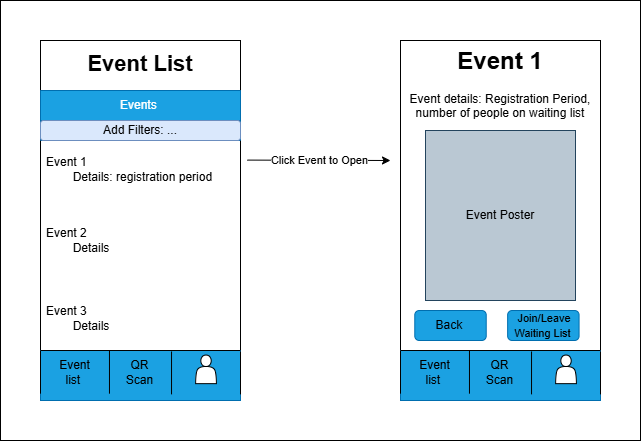

The diagram above was exported from draw.io. Its source (the exported page's mxGraphModel, read from the mxfile embedded in the PNG):
<mxGraphModel dx="1042" dy="535" grid="1" gridSize="10" guides="1" tooltips="1" connect="1" arrows="1" fold="1" page="1" pageScale="1" pageWidth="850" pageHeight="1100" math="0" shadow="0">
  <root>
    <mxCell id="0" />
    <mxCell id="1" parent="0" />
    <mxCell id="cS6o3MEowHF7GF4PK7st-7" parent="1" style="rounded=0;whiteSpace=wrap;html=1;" value="" vertex="1">
      <mxGeometry height="440" width="640" x="40" as="geometry" />
    </mxCell>
    <mxCell id="cS6o3MEowHF7GF4PK7st-1" connectable="0" parent="1" style="group" value="" vertex="1">
      <mxGeometry height="360" width="200" x="80" y="40" as="geometry" />
    </mxCell>
    <mxCell id="npCjKOBaiQAkyowfqx9T-1" parent="cS6o3MEowHF7GF4PK7st-1" style="rounded=0;whiteSpace=wrap;html=1;container=0;movable=1;resizable=1;rotatable=1;deletable=1;editable=1;locked=0;connectable=1;" value="" vertex="1">
      <mxGeometry height="360" width="200" as="geometry" />
    </mxCell>
    <mxCell id="npCjKOBaiQAkyowfqx9T-2" parent="cS6o3MEowHF7GF4PK7st-1" style="swimlane;fontStyle=0;childLayout=stackLayout;horizontal=1;startSize=30;horizontalStack=0;resizeParent=1;resizeParentMax=0;resizeLast=0;collapsible=1;marginBottom=0;whiteSpace=wrap;html=1;fillColor=#1ba1e2;strokeColor=#006EAF;fontColor=#ffffff;movable=1;resizable=1;rotatable=1;deletable=1;editable=1;locked=0;connectable=1;container=0;" value="Events&amp;nbsp;" vertex="1">
      <mxGeometry height="50" width="200" y="50" as="geometry" />
    </mxCell>
    <mxCell id="cS6o3MEowHF7GF4PK7st-8" parent="npCjKOBaiQAkyowfqx9T-2" style="rounded=1;whiteSpace=wrap;html=1;fillColor=#dae8fc;strokeColor=#6c8ebf;" value="Add Filters: ..." vertex="1">
      <mxGeometry height="20" width="200" y="30" as="geometry" />
    </mxCell>
    <mxCell id="npCjKOBaiQAkyowfqx9T-14" parent="cS6o3MEowHF7GF4PK7st-1" style="text;html=1;whiteSpace=wrap;strokeColor=none;fillColor=none;align=center;verticalAlign=middle;rounded=0;fontSize=22;fontStyle=1;movable=1;resizable=1;rotatable=1;deletable=1;editable=1;locked=0;connectable=1;container=0;" value="Event List" vertex="1">
      <mxGeometry height="28.571428571428573" width="199.99999999999994" y="9.998571428571438" as="geometry" />
    </mxCell>
    <mxCell id="npCjKOBaiQAkyowfqx9T-3" parent="cS6o3MEowHF7GF4PK7st-1" style="text;strokeColor=none;fillColor=none;align=left;verticalAlign=middle;spacingLeft=4;spacingRight=4;overflow=hidden;points=[[0,0.5],[1,0.5]];portConstraint=eastwest;rotatable=1;whiteSpace=wrap;html=1;movable=1;resizable=1;deletable=1;editable=1;locked=0;connectable=1;container=0;" value="Event 1&lt;div&gt;&lt;span style=&quot;white-space: pre;&quot;&gt;&#09;&lt;/span&gt;Details: registration period&amp;nbsp;&lt;/div&gt;" vertex="1">
      <mxGeometry height="71.4285714285714" width="199.99999999999994" y="93.30357142857139" as="geometry" />
    </mxCell>
    <mxCell id="npCjKOBaiQAkyowfqx9T-4" parent="cS6o3MEowHF7GF4PK7st-1" style="text;strokeColor=none;fillColor=none;align=left;verticalAlign=middle;spacingLeft=4;spacingRight=4;overflow=hidden;points=[[0,0.5],[1,0.5]];portConstraint=eastwest;rotatable=1;whiteSpace=wrap;html=1;movable=1;resizable=1;deletable=1;editable=1;locked=0;connectable=1;container=0;" value="Event 2&lt;div&gt;&lt;span style=&quot;white-space: pre;&quot;&gt;&#09;&lt;/span&gt;Details&lt;br&gt;&lt;/div&gt;" vertex="1">
      <mxGeometry height="71.4285714285714" width="199.99999999999994" y="164.7321428571428" as="geometry" />
    </mxCell>
    <mxCell id="npCjKOBaiQAkyowfqx9T-5" parent="cS6o3MEowHF7GF4PK7st-1" style="text;strokeColor=none;fillColor=none;align=left;verticalAlign=middle;spacingLeft=4;spacingRight=4;overflow=hidden;points=[[0,0.5],[1,0.5]];portConstraint=eastwest;rotatable=1;whiteSpace=wrap;html=1;movable=1;resizable=1;deletable=1;editable=1;locked=0;connectable=1;container=0;" value="Event 3&lt;div&gt;&lt;span style=&quot;white-space: pre;&quot;&gt;&#09;&lt;/span&gt;Details&lt;br&gt;&lt;/div&gt;" vertex="1">
      <mxGeometry height="83.84" width="200" y="236.16000000000003" as="geometry" />
    </mxCell>
    <mxCell id="jlRS_DtjmymUh4-ch5g5-40" connectable="0" parent="cS6o3MEowHF7GF4PK7st-1" style="group" value="" vertex="1">
      <mxGeometry height="50" width="200" y="310" as="geometry" />
    </mxCell>
    <mxCell id="jlRS_DtjmymUh4-ch5g5-39" parent="jlRS_DtjmymUh4-ch5g5-40" style="rounded=0;whiteSpace=wrap;html=1;fillColor=#1ba1e2;fontColor=#ffffff;strokeColor=#006EAF;" value="" vertex="1">
      <mxGeometry height="50" width="200" as="geometry" />
    </mxCell>
    <mxCell id="jlRS_DtjmymUh4-ch5g5-38" connectable="0" parent="jlRS_DtjmymUh4-ch5g5-40" style="group" value="" vertex="1">
      <mxGeometry height="43.8599999999999" width="200" as="geometry" />
    </mxCell>
    <mxCell id="npCjKOBaiQAkyowfqx9T-9" parent="jlRS_DtjmymUh4-ch5g5-38" style="shape=partialRectangle;whiteSpace=wrap;html=1;top=0;bottom=0;fillColor=none;movable=1;resizable=1;rotatable=1;deletable=1;editable=1;locked=0;connectable=1;container=0;" value="" vertex="1">
      <mxGeometry height="42.857142857142854" width="68.9655172413793" y="0.29285714285708764" as="geometry" />
    </mxCell>
    <mxCell id="npCjKOBaiQAkyowfqx9T-7" parent="jlRS_DtjmymUh4-ch5g5-38" style="shape=partialRectangle;whiteSpace=wrap;html=1;top=0;bottom=0;fillColor=none;movable=1;resizable=1;rotatable=1;deletable=1;editable=1;locked=0;connectable=1;container=0;" value="" vertex="1">
      <mxGeometry height="42.857142857142854" width="68.9655172413793" x="131.0344827586207" y="1.0028571428570672" as="geometry" />
    </mxCell>
    <mxCell id="npCjKOBaiQAkyowfqx9T-6" parent="jlRS_DtjmymUh4-ch5g5-38" style="shape=actor;whiteSpace=wrap;html=1;movable=1;resizable=1;rotatable=1;deletable=1;editable=1;locked=0;connectable=1;container=0;" value="" vertex="1">
      <mxGeometry height="28.571428571428573" width="20.68965517241379" x="155.1741379310344" y="4.575714285714184" as="geometry" />
    </mxCell>
    <mxCell id="npCjKOBaiQAkyowfqx9T-12" parent="jlRS_DtjmymUh4-ch5g5-38" style="text;html=1;whiteSpace=wrap;strokeColor=none;fillColor=none;align=center;verticalAlign=middle;rounded=0;movable=1;resizable=1;rotatable=1;deletable=1;editable=1;locked=0;connectable=1;container=0;" value="QR Scan" vertex="1">
      <mxGeometry height="21.428571428571427" width="41.37931034482758" x="79.31034482758616" y="11.00714285714281" as="geometry" />
    </mxCell>
    <mxCell id="npCjKOBaiQAkyowfqx9T-13" parent="jlRS_DtjmymUh4-ch5g5-38" style="text;html=1;whiteSpace=wrap;strokeColor=none;fillColor=none;align=center;verticalAlign=middle;rounded=0;movable=1;resizable=1;rotatable=1;deletable=1;editable=1;locked=0;connectable=1;container=0;" value="Event list&amp;nbsp;" vertex="1">
      <mxGeometry height="21.428571428571427" width="41.37931034482758" x="13.793103448275872" y="11.71714285714279" as="geometry" />
    </mxCell>
    <mxCell id="jlRS_DtjmymUh4-ch5g5-5" edge="1" parent="jlRS_DtjmymUh4-ch5g5-38" style="endArrow=none;html=1;rounded=0;entryX=1;entryY=0.875;entryDx=0;entryDy=0;entryPerimeter=0;movable=1;resizable=1;rotatable=1;deletable=1;editable=1;locked=0;connectable=1;" value="">
      <mxGeometry height="50" relative="1" width="50" as="geometry">
        <mxPoint as="sourcePoint" />
        <mxPoint x="200" as="targetPoint" />
      </mxGeometry>
    </mxCell>
    <mxCell id="cS6o3MEowHF7GF4PK7st-2" connectable="0" parent="1" style="group" value="" vertex="1">
      <mxGeometry height="360" width="200" x="440" y="40" as="geometry" />
    </mxCell>
    <mxCell id="npCjKOBaiQAkyowfqx9T-23" parent="cS6o3MEowHF7GF4PK7st-2" style="rounded=1;whiteSpace=wrap;html=1;movable=1;resizable=1;rotatable=1;deletable=1;editable=1;locked=0;connectable=1;container=0;" value="" vertex="1">
      <mxGeometry height="45" width="85.71375792020984" y="150" as="geometry" />
    </mxCell>
    <mxCell id="npCjKOBaiQAkyowfqx9T-24" parent="cS6o3MEowHF7GF4PK7st-2" style="rounded=0;whiteSpace=wrap;html=1;movable=1;resizable=1;rotatable=1;deletable=1;editable=1;locked=0;connectable=1;container=0;" value="" vertex="1">
      <mxGeometry height="360" width="199.99876848048962" as="geometry" />
    </mxCell>
    <mxCell id="npCjKOBaiQAkyowfqx9T-25" parent="cS6o3MEowHF7GF4PK7st-2" style="text;html=1;whiteSpace=wrap;overflow=hidden;rounded=0;movable=1;resizable=1;rotatable=1;deletable=1;editable=1;locked=0;connectable=1;container=0;align=center;" value="&lt;h1 style=&quot;margin-top: 0px;&quot;&gt;Event 1&lt;/h1&gt;&lt;p style=&quot;&quot;&gt;Event details:&amp;nbsp;&lt;span style=&quot;background-color: transparent; color: light-dark(rgb(0, 0, 0), rgb(255, 255, 255));&quot;&gt;Registration Period, number of people on waiting list&lt;/span&gt;&lt;/p&gt;" vertex="1">
      <mxGeometry height="232.49999999999997" width="199.99876848048962" as="geometry" />
    </mxCell>
    <mxCell id="npCjKOBaiQAkyowfqx9T-26" parent="cS6o3MEowHF7GF4PK7st-2" style="rounded=1;whiteSpace=wrap;html=1;fillColor=#1ba1e2;fontColor=#ffffff;strokeColor=#006EAF;movable=1;resizable=1;rotatable=1;deletable=1;editable=1;locked=0;connectable=1;container=0;" value="" vertex="1">
      <mxGeometry height="30" width="71.42813160017485" x="107.14219740026226" y="270" as="geometry" />
    </mxCell>
    <mxCell id="npCjKOBaiQAkyowfqx9T-27" parent="cS6o3MEowHF7GF4PK7st-2" style="rounded=1;whiteSpace=wrap;html=1;fillColor=#1ba1e2;fontColor=#ffffff;strokeColor=#006EAF;movable=1;resizable=1;rotatable=1;deletable=1;editable=1;locked=0;connectable=1;container=0;" value="" vertex="1">
      <mxGeometry height="30" width="71.42813160017485" x="14.285626320035021" y="270" as="geometry" />
    </mxCell>
    <mxCell id="npCjKOBaiQAkyowfqx9T-28" parent="cS6o3MEowHF7GF4PK7st-2" style="text;html=1;whiteSpace=wrap;strokeColor=none;fillColor=none;align=center;verticalAlign=middle;rounded=0;movable=1;resizable=1;rotatable=1;deletable=1;editable=1;locked=0;connectable=1;container=0;" value="Back&amp;nbsp;" vertex="1">
      <mxGeometry height="22.5" width="42.85687896010492" x="28.57125264006993" y="273.75" as="geometry" />
    </mxCell>
    <mxCell id="npCjKOBaiQAkyowfqx9T-29" parent="cS6o3MEowHF7GF4PK7st-2" style="text;html=1;whiteSpace=wrap;strokeColor=none;fillColor=none;align=center;verticalAlign=middle;rounded=0;movable=1;resizable=1;rotatable=1;deletable=1;editable=1;locked=0;connectable=1;container=0;" value="&lt;font style=&quot;font-size: 11px;&quot;&gt;Join/Leave Waiting List&amp;nbsp;&lt;/font&gt;" vertex="1">
      <mxGeometry height="22.5" width="70" x="108.56999999999994" y="273.75" as="geometry" />
    </mxCell>
    <mxCell id="jlRS_DtjmymUh4-ch5g5-18" connectable="0" parent="cS6o3MEowHF7GF4PK7st-2" style="group" value="" vertex="1">
      <mxGeometry height="44.996632653061226" width="200" y="315" as="geometry" />
    </mxCell>
    <mxCell id="npCjKOBaiQAkyowfqx9T-35" parent="jlRS_DtjmymUh4-ch5g5-18" style="shape=partialRectangle;whiteSpace=wrap;html=1;top=0;bottom=0;fillColor=none;movable=1;resizable=1;rotatable=1;deletable=1;editable=1;locked=0;connectable=1;container=0;" value="" vertex="1">
      <mxGeometry height="44.08163265306122" width="68.96509257947918" x="131.03490742052077" y="0.9150000000000205" as="geometry" />
    </mxCell>
    <mxCell id="npCjKOBaiQAkyowfqx9T-36" parent="jlRS_DtjmymUh4-ch5g5-18" style="shape=partialRectangle;whiteSpace=wrap;html=1;top=0;bottom=0;fillColor=none;movable=1;resizable=1;rotatable=1;deletable=1;editable=1;locked=0;connectable=1;container=0;" value="" vertex="1">
      <mxGeometry height="44.08163265306122" width="68.96509257947918" y="0.9150000000000205" as="geometry" />
    </mxCell>
    <mxCell id="npCjKOBaiQAkyowfqx9T-37" edge="1" parent="jlRS_DtjmymUh4-ch5g5-18" style="endArrow=none;html=1;rounded=0;entryX=1;entryY=0.875;entryDx=0;entryDy=0;entryPerimeter=0;movable=1;resizable=1;rotatable=1;deletable=1;editable=1;locked=0;connectable=1;" target="npCjKOBaiQAkyowfqx9T-24" value="">
      <mxGeometry height="50" relative="1" width="50" as="geometry">
        <mxPoint as="sourcePoint" />
        <mxPoint x="57.14250528013986" y="-127.5" as="targetPoint" />
      </mxGeometry>
    </mxCell>
    <mxCell id="npCjKOBaiQAkyowfqx9T-41" parent="jlRS_DtjmymUh4-ch5g5-18" style="text;html=1;whiteSpace=wrap;strokeColor=none;fillColor=none;align=center;verticalAlign=middle;rounded=0;movable=1;resizable=1;rotatable=1;deletable=1;editable=1;locked=0;connectable=1;container=0;" value="QR Scan" vertex="1">
      <mxGeometry height="22.04081632653061" width="41.379055547687514" x="79.30665451567415" y="11.932500000000005" as="geometry" />
    </mxCell>
    <mxCell id="npCjKOBaiQAkyowfqx9T-45" parent="jlRS_DtjmymUh4-ch5g5-18" style="text;html=1;whiteSpace=wrap;strokeColor=none;fillColor=none;align=center;verticalAlign=middle;rounded=0;movable=1;resizable=1;rotatable=1;deletable=1;editable=1;locked=0;connectable=1;container=0;" value="Event list&amp;nbsp;" vertex="1">
      <mxGeometry height="22.5" width="42.85687896010492" x="13.057062456511972" y="11.932500000000005" as="geometry" />
    </mxCell>
    <mxCell id="jlRS_DtjmymUh4-ch5g5-17" parent="jlRS_DtjmymUh4-ch5g5-18" style="shape=actor;whiteSpace=wrap;html=1;movable=1;resizable=1;rotatable=1;deletable=1;editable=1;locked=0;connectable=1;container=0;" value="" vertex="1">
      <mxGeometry height="28.571428571428573" width="20.68965517241379" x="155.16999999999996" y="8.899999999999977" as="geometry" />
    </mxCell>
    <mxCell id="jlRS_DtjmymUh4-ch5g5-37" parent="cS6o3MEowHF7GF4PK7st-2" style="rounded=0;whiteSpace=wrap;html=1;fillColor=#bac8d3;strokeColor=#23445d;" value="Event Poster" vertex="1">
      <mxGeometry height="170" width="150" x="25" y="90" as="geometry" />
    </mxCell>
    <mxCell id="jlRS_DtjmymUh4-ch5g5-41" connectable="0" parent="cS6o3MEowHF7GF4PK7st-2" style="group" value="" vertex="1">
      <mxGeometry height="50" width="200" y="310" as="geometry" />
    </mxCell>
    <mxCell id="jlRS_DtjmymUh4-ch5g5-42" parent="jlRS_DtjmymUh4-ch5g5-41" style="rounded=0;whiteSpace=wrap;html=1;fillColor=#1ba1e2;fontColor=#ffffff;strokeColor=#006EAF;" value="" vertex="1">
      <mxGeometry height="50" width="200" as="geometry" />
    </mxCell>
    <mxCell id="jlRS_DtjmymUh4-ch5g5-43" connectable="0" parent="jlRS_DtjmymUh4-ch5g5-41" style="group" value="" vertex="1">
      <mxGeometry height="43.8599999999999" width="200" as="geometry" />
    </mxCell>
    <mxCell id="jlRS_DtjmymUh4-ch5g5-44" parent="jlRS_DtjmymUh4-ch5g5-43" style="shape=partialRectangle;whiteSpace=wrap;html=1;top=0;bottom=0;fillColor=none;movable=1;resizable=1;rotatable=1;deletable=1;editable=1;locked=0;connectable=1;container=0;" value="" vertex="1">
      <mxGeometry height="42.857142857142854" width="68.9655172413793" y="0.29285714285708764" as="geometry" />
    </mxCell>
    <mxCell id="jlRS_DtjmymUh4-ch5g5-45" parent="jlRS_DtjmymUh4-ch5g5-43" style="shape=partialRectangle;whiteSpace=wrap;html=1;top=0;bottom=0;fillColor=none;movable=1;resizable=1;rotatable=1;deletable=1;editable=1;locked=0;connectable=1;container=0;" value="" vertex="1">
      <mxGeometry height="42.857142857142854" width="68.9655172413793" x="131.0344827586207" y="1.0028571428570672" as="geometry" />
    </mxCell>
    <mxCell id="jlRS_DtjmymUh4-ch5g5-46" parent="jlRS_DtjmymUh4-ch5g5-43" style="shape=actor;whiteSpace=wrap;html=1;movable=1;resizable=1;rotatable=1;deletable=1;editable=1;locked=0;connectable=1;container=0;" value="" vertex="1">
      <mxGeometry height="28.571428571428573" width="20.68965517241379" x="155.1741379310344" y="4.575714285714184" as="geometry" />
    </mxCell>
    <mxCell id="jlRS_DtjmymUh4-ch5g5-47" parent="jlRS_DtjmymUh4-ch5g5-43" style="text;html=1;whiteSpace=wrap;strokeColor=none;fillColor=none;align=center;verticalAlign=middle;rounded=0;movable=1;resizable=1;rotatable=1;deletable=1;editable=1;locked=0;connectable=1;container=0;" value="QR Scan" vertex="1">
      <mxGeometry height="21.428571428571427" width="41.37931034482758" x="79.31034482758616" y="11.00714285714281" as="geometry" />
    </mxCell>
    <mxCell id="jlRS_DtjmymUh4-ch5g5-48" parent="jlRS_DtjmymUh4-ch5g5-43" style="text;html=1;whiteSpace=wrap;strokeColor=none;fillColor=none;align=center;verticalAlign=middle;rounded=0;movable=1;resizable=1;rotatable=1;deletable=1;editable=1;locked=0;connectable=1;container=0;" value="Event list&amp;nbsp;" vertex="1">
      <mxGeometry height="21.428571428571427" width="41.37931034482758" x="13.793103448275872" y="11.71714285714279" as="geometry" />
    </mxCell>
    <mxCell id="jlRS_DtjmymUh4-ch5g5-49" edge="1" parent="jlRS_DtjmymUh4-ch5g5-43" style="endArrow=none;html=1;rounded=0;entryX=1;entryY=0.875;entryDx=0;entryDy=0;entryPerimeter=0;movable=1;resizable=1;rotatable=1;deletable=1;editable=1;locked=0;connectable=1;" value="">
      <mxGeometry height="50" relative="1" width="50" as="geometry">
        <mxPoint as="sourcePoint" />
        <mxPoint x="200" as="targetPoint" />
      </mxGeometry>
    </mxCell>
    <mxCell id="cS6o3MEowHF7GF4PK7st-3" edge="1" parent="1" source="npCjKOBaiQAkyowfqx9T-3" style="endArrow=classic;html=1;rounded=0;exitX=1.034;exitY=0.368;exitDx=0;exitDy=0;exitPerimeter=0;" value="">
      <mxGeometry relative="1" as="geometry">
        <mxPoint x="310" y="160" as="sourcePoint" />
        <mxPoint x="430" y="160" as="targetPoint" />
      </mxGeometry>
    </mxCell>
    <mxCell id="cS6o3MEowHF7GF4PK7st-4" connectable="0" parent="cS6o3MEowHF7GF4PK7st-3" style="edgeLabel;resizable=0;html=1;;align=center;verticalAlign=middle;" value="Click Event to Open" vertex="1">
      <mxGeometry relative="1" as="geometry" />
    </mxCell>
  </root>
</mxGraphModel>